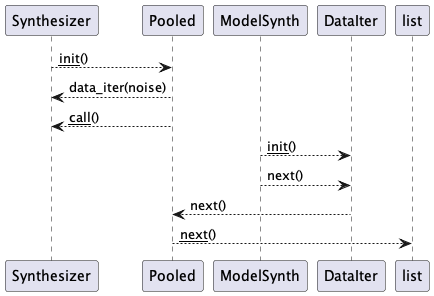

The diagram above was rendered by PlantUML. Its source (embedded in the PNG):
@startuml
Synthesizer --> Pooled : __init__()
Pooled --> Synthesizer : data_iter(noise)
Pooled --> Synthesizer : __call__()
ModelSynth --> DataIter : __init__()
ModelSynth --> DataIter : next()
DataIter --> Pooled : next()
Pooled --> list : __next__()
@enduml